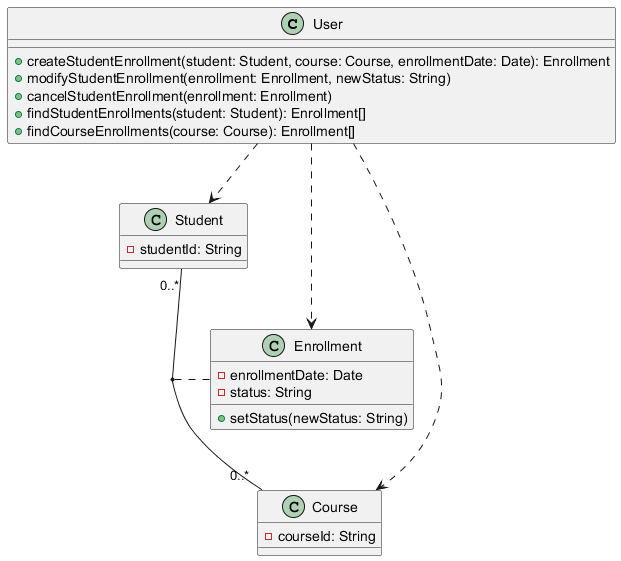

The diagram above was rendered by PlantUML. Its source (embedded in the PNG):
@startuml
class User {
    + createStudentEnrollment(student: Student, course: Course, enrollmentDate: Date): Enrollment
    + modifyStudentEnrollment(enrollment: Enrollment, newStatus: String)
    + cancelStudentEnrollment(enrollment: Enrollment)
    + findStudentEnrollments(student: Student): Enrollment[]
    + findCourseEnrollments(course: Course): Enrollment[]
}

class Student {
    - studentId: String
}

class Course {
    - courseId: String
}

class Enrollment {
    - enrollmentDate: Date
    - status: String
    + setStatus(newStatus: String)
}

User ..> Student
User ..> Course
User ..> Enrollment

Student "0..*" -- "0..*" Course
(Student, Course) .. Enrollment
@enduml